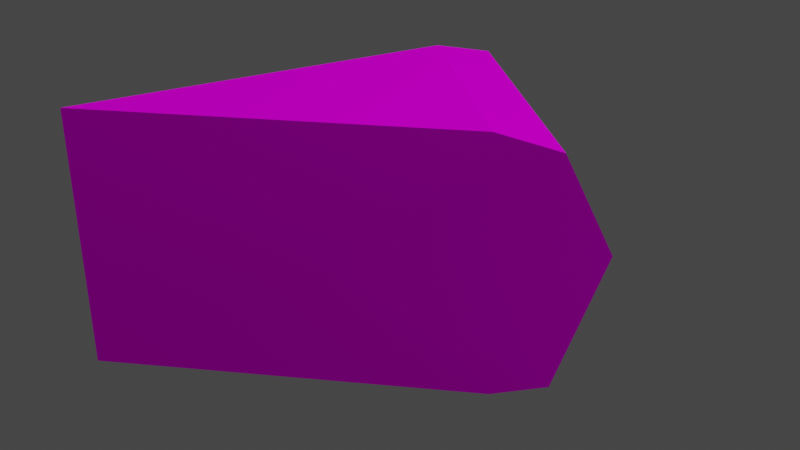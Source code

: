 # Source: cheese.blend  (saved by Blender 3.5.10; exported with 4.5.12 LTS)
import bpy
from mathutils import Matrix  # noqa: F401  (used for matrix-valued properties, if any)

bpy.ops.wm.read_factory_settings(use_empty=True)
scene = bpy.context.scene
scene.name = 'Scene'

# ---- collections
col_collection = bpy.data.collections.new('Collection'); scene.collection.children.link(col_collection)

# ---- images (referenced by path relative to the original .blend; pixels are not part of the script)
import os
ASSET_DIR = os.environ.get("B2B_ASSET_DIR", "")  # directory of the original .blend (textures are referenced by path, not embedded)
HERE = os.path.dirname(os.path.abspath(__file__))  # packed textures are extracted next to this script under _unpacked/

def load_image(name, relpath, width, height, colorspace="sRGB"):
    """Load a texture the original file referenced (path relative to the .blend, or extracted next to this script)."""
    p = next((c for c in (os.path.join(HERE, relpath), os.path.join(ASSET_DIR, relpath)) if relpath and os.path.exists(c)), "")
    if p:
        img = bpy.data.images.load(p, check_existing=True)
        img.name = name
    else:  # same state as the original file: an image datablock whose file is absent (Cycles renders it pink)
        img = bpy.data.images.new(name, width, height)
        img.source = "FILE"
        img.filepath = "//" + (relpath or name)
    img.colorspace_settings.name = colorspace
    return img
img_cheeseuv_png = load_image('cheeseUV.png', 'LowPolyFoods/Cheese/cheeseUV.png', 1024, 1024, 'sRGB')

# ---- materials (node trees are filled in below, after node groups)
mat_material_001 = bpy.data.materials.new('Material.001')
mat_material_001.use_transparent_shadow = False
mat_material_001.roughness = 0.0
mat_material_001.specular_intensity = 0.0

# ---- material node trees
mat_material_001.use_nodes = True; mat_material_001.node_tree.nodes.clear()
_N = mat_material_001.node_tree.nodes; _L = mat_material_001.node_tree.links
n0 = _N.new('ShaderNodeBsdfPrincipled'); n0.name = 'Принципиальный BSDF'; n0.location = (10, 300)
n0.distribution = 'GGX'
n0.subsurface_method = 'RANDOM_WALK_SKIN'
n0.inputs[2].default_value = 0.0
n0.inputs[3].default_value = 1.45
n0.inputs[13].default_value = 0.0
n0.inputs[27].default_value = (0.8, 0.8, 0.8, 1.0)
n1 = _N.new('ShaderNodeOutputMaterial'); n1.name = 'Вывод материала'; n1.location = (300, 300)
n2 = _N.new('ShaderNodeNormalMap'); n2.name = 'Карта нормалей'; n2.location = (-300, -300)
n2.label = 'Normal/Map'
n3 = _N.new('ShaderNodeTexImage'); n3.name = 'Изображение-текстура'; n3.location = (-300, 600)
n3.image = img_cheeseuv_png
_L.new(n0.outputs[0], n1.inputs[0])
_L.new(n2.outputs[0], n0.inputs[5])
_L.new(n3.outputs[0], n0.inputs[0])
n1.is_active_output = True

# ---- world
world_world = bpy.data.worlds.new('World'); scene.world = world_world
world_world.use_nodes = True; world_world.node_tree.nodes.clear()
_N = world_world.node_tree.nodes; _L = world_world.node_tree.links
n0 = _N.new('ShaderNodeOutputWorld'); n0.name = 'World Output'; n0.location = (300, 300)
n1 = _N.new('ShaderNodeBackground'); n1.name = 'Background'; n1.location = (10, 300)
n1.inputs[0].default_value = (0.05088, 0.05088, 0.05088, 1.0)
_L.new(n1.outputs[0], n0.inputs[0])
n0.is_active_output = True
world_world.color = (0.05088, 0.05088, 0.05088)
world_world.use_sun_shadow = False
world_world.sun_shadow_jitter_overblur = 0.0

# ---- lights
light_light = bpy.data.lights.new('Light', 'POINT')
light_light.transmission_factor = 0.0
light_light.energy = 1000.0
light_light.shadow_soft_size = 0.1
light_light.shadow_maximum_resolution = 0.006
light_light.use_absolute_resolution = True

# ---- meshes
me_cylinder_001 = bpy.data.meshes.new('Cylinder.001')
me_cylinder_001.from_pydata([(0.3835, -0.1939, 0.2786), (0.3835, -0.1939, -0.3243), (0.7136, 0.6011, 0.2786), (0.767, 0.7297, 0.2434), (1.237, 0.3279, 0.2434), (1.118, 0.2553, 0.2786), (0.767, 0.7297, -0.2927), (0.7192, 0.6146, -0.3243), (1.13, 0.2629, -0.3243), (1.237, 0.3279, -0.2927), (0.8542, 0.7901, 0.02655), (1.324, 0.3883, 0.02655), (0.8138, 0.07035, -0.02317), (0.5845, 0.2664, -0.02317)], [], [(5, 2, 0), (7, 8, 1), (8, 9, 12), (4, 3, 2, 5), (6, 7, 13), (6, 9, 8, 7), (10, 3, 4, 11), (6, 10, 11, 9), (9, 11, 12), (11, 4, 12), (4, 5, 12), (5, 0, 12), (0, 1, 12), (1, 8, 12), (7, 1, 13), (1, 0, 13), (0, 2, 13), (2, 3, 13), (3, 10, 13), (10, 6, 13)])
me_cylinder_001.polygons.foreach_set('use_smooth', [True] * 20)
_k = set([(0, 1), (0, 2), (0, 5), (0, 13), (1, 7), (1, 8), (1, 13), (2, 3), (2, 5), (3, 4), (3, 10), (3, 13), (4, 5), (4, 11), (6, 7), (6, 9), (6, 10), (6, 13), (7, 8), (8, 9), (9, 11), (10, 11), (10, 13)])
me_cylinder_001.attributes.new('sharp_edge', 'BOOLEAN', 'EDGE').data.foreach_set('value', [ (min(e.vertices), max(e.vertices)) in _k for e in me_cylinder_001.edges])
_uv = me_cylinder_001.uv_layers.new(name='UVMap')
_uv.uv.foreach_set('vector', [0.1455, 0.8924, 0.1455, 0.9704, 0.02543, 0.9314, 0.1597, 0.4765, 0.1632, 0.556, 0.03913, 0.5217, 0.9588, 0.9294, 0.9266, 0.9633, 0.7894, 0.8247, 0.1729, 0.8861, 0.1729, 0.9767, 0.1455, 0.9704, 0.1455, 0.8924, 0.632, 0.9543, 0.599, 0.9207, 0.7402, 0.8161, 0.184, 0.4698, 0.1881, 0.5606, 0.1632, 0.556, 0.1597, 0.4765, 0.4906, 0.2067, 0.4919, 0.2515, 0.4583, 0.2514, 0.4569, 0.2066, 0.4923, 0.1411, 0.4906, 0.2067, 0.4569, 0.2066, 0.4586, 0.141, 0.9266, 0.9633, 0.7388, 0.9878, 0.7894, 0.8247, 0.7388, 0.9878, 0.6188, 0.9591, 0.7894, 0.8247, 0.6188, 0.9591, 0.5829, 0.9213, 0.7894, 0.8247, 0.5829, 0.9213, 0.5828, 0.6878, 0.7894, 0.8247, 0.5828, 0.6878, 0.9587, 0.692, 0.7894, 0.8247, 0.9587, 0.692, 0.9588, 0.9294, 0.7894, 0.8247, 0.599, 0.9207, 0.5949, 0.6807, 0.7402, 0.8161, 0.5949, 0.6807, 0.9644, 0.6759, 0.7402, 0.8161, 0.9644, 0.6759, 0.9687, 0.9119, 0.7402, 0.8161, 0.9687, 0.9119, 0.9331, 0.9507, 0.7402, 0.8161, 0.9331, 0.9507, 0.7943, 0.9769, 0.7402, 0.8161, 0.7943, 0.9769, 0.632, 0.9543, 0.7402, 0.8161])
me_cylinder_001.materials.append(mat_material_001)
me_cylinder_001.update()
me_cylinder_001.normals_split_custom_set([tuple(v) for v in zip(*[iter([0.0, 7.283e-08, 1.0, 0.0, 7.283e-08, 1.0, 0.0, 7.283e-08, 1.0, 6.617e-08, -9.882e-08, -1.0, 6.617e-08, -9.882e-08, -1.0, 6.617e-08, -9.882e-08, -1.0, 0.5214, -0.8533, 0.002596, 0.5296, -0.8482, 0.01231, 0.5208, -0.8537, -0.004201, 0.1672, 0.1954, 0.9664, 0.1672, 0.1954, 0.9664, 0.1672, 0.1954, 0.9664, 0.1672, 0.1954, 0.9664, -0.9255, 0.378, 0.023, -0.9261, 0.3765, 0.02384, -0.9248, 0.3794, 0.02997, 0.1672, 0.1954, -0.9664, 0.1672, 0.1954, -0.9664, 0.1672, 0.1954, -0.9664, 0.1672, 0.1954, -0.9664, 0.5876, 0.6868, 0.4278, 0.5876, 0.6868, 0.4278, 0.5876, 0.6868, 0.4278, 0.5876, 0.6868, 0.4278, 0.6189, 0.7234, -0.306, 0.6189, 0.7234, -0.306, 0.6189, 0.7234, -0.306, 0.6189, 0.7234, -0.306, 0.5296, -0.8482, 0.01231, 0.5266, -0.8501, 0.001209, 0.5208, -0.8537, -0.004201, 0.5266, -0.8501, 0.001209, 0.5333, -0.8458, -0.0167, 0.5208, -0.8537, -0.004201, 0.5333, -0.8458, -0.0167, 0.5214, -0.8533, -0.002613, 0.5208, -0.8537, -0.004201, 0.5214, -0.8533, -0.002613, 0.5237, -0.8519, -0.0006563, 0.5208, -0.8537, -0.004201, 0.5237, -0.8519, -0.0006563, 0.5237, -0.8519, 0.0006563, 0.5208, -0.8537, -0.004201, 0.5237, -0.8519, 0.0006563, 0.5214, -0.8533, 0.002596, 0.5208, -0.8537, -0.004201, -0.9261, 0.3765, 0.02384, -0.9231, 0.3833, 0.0302, -0.9248, 0.3794, 0.02997, -0.9165, 0.4001, -1.415e-07, -0.9165, 0.4001, -1.415e-07, -0.9165, 0.4001, -1.415e-07, -0.9231, 0.3833, -0.03014, -0.9261, 0.3765, -0.02405, -0.9248, 0.3794, -0.02986, -0.9261, 0.3765, -0.02405, -0.9255, 0.3779, -0.02317, -0.9248, 0.3794, -0.02986, -0.8594, 0.4632, -0.2167, -0.8594, 0.4632, -0.2167, -0.8594, 0.4632, -0.2167, -0.8838, 0.4402, 0.1582, -0.8838, 0.4402, 0.1582, -0.8838, 0.4402, 0.1582])] * 3)])

# ---- objects
ob_light = bpy.data.objects.new('Light', light_light)
ob_cylinder_001 = bpy.data.objects.new('Cylinder.001', me_cylinder_001)

# ---- transforms, parenting, visibility, modifiers, constraints
ob_light.location = (4.076, 1.005, 5.904)
ob_light.rotation_euler = (0.6503, 0.05522, 1.866)
ob_light.lock_rotations_4d = False
ob_light.empty_display_type = 'ARROWS'
ob_light.color = (0.0, 0.0, 0.0, 0.0)
ob_light.lineart.crease_threshold = 0.0
ob_cylinder_001.location = (0.0, 0.0, 0.0)
ob_cylinder_001.color = (0.8, 0.8, 0.8, 1.0)

# ---- collection membership
col_collection.objects.link(ob_light)
col_collection.objects.link(ob_cylinder_001)

# ---- scene / render settings (as saved in the file)
scene.frame_start = 1; scene.frame_end = 250; scene.frame_set(1)
scene.render.engine = 'BLENDER_EEVEE_NEXT'
scene.cycles.sampling_pattern = 'TABULATED_SOBOL'
scene.view_settings.view_transform = 'Filmic'
bpy.context.view_layer.update()

# ---- added for rendering (the .blend has no active camera): camera
cam_auto = bpy.data.cameras.new('AutoCamera')
cam_auto.lens = 50.0
cam_auto.sensor_width = 36.0
cam_auto.clip_end = 1000.0
ob_auto_camera = bpy.data.objects.new('AutoCamera', cam_auto)
scene.collection.objects.link(ob_auto_camera)
ob_auto_camera.location = (2.23099, -1.35465, 1.07899)
ob_auto_camera.rotation_euler = (1.09748, -7.21219e-08, 0.694738)
scene.camera = ob_auto_camera
bpy.context.view_layer.update()
